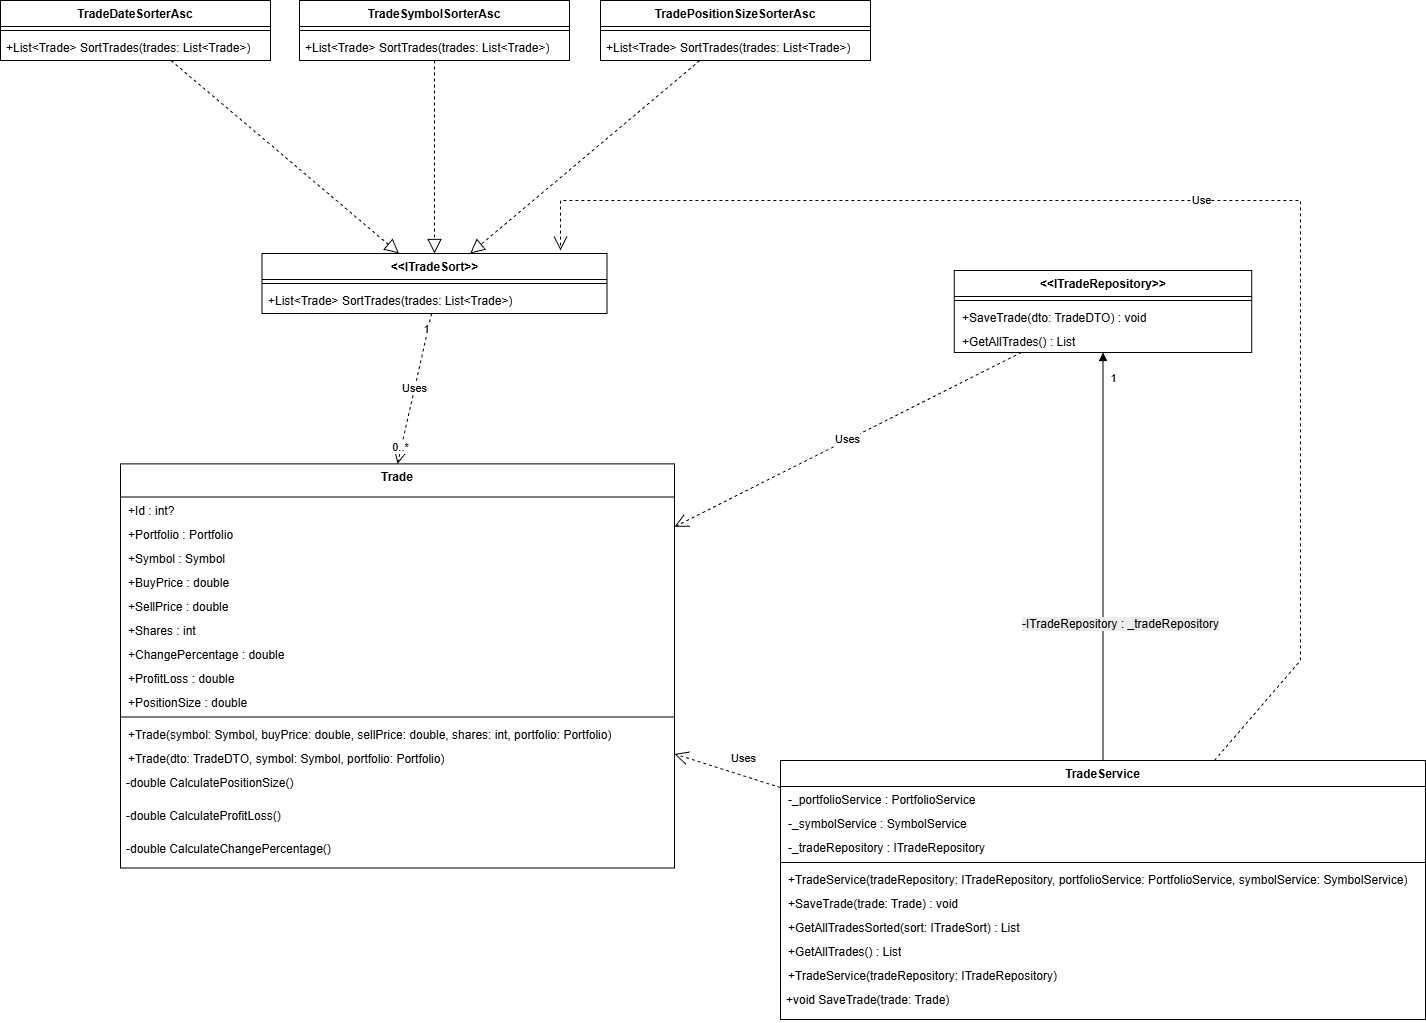

The diagram above was exported from draw.io. Its source (the exported page's mxGraphModel, read from the mxfile embedded in the PNG):
<mxGraphModel dx="2220" dy="1047" grid="1" gridSize="10" guides="1" tooltips="1" connect="1" arrows="1" fold="1" page="1" pageScale="1" pageWidth="827" pageHeight="1169" math="0" shadow="0">
  <root>
    <mxCell id="0" />
    <mxCell id="1" parent="0" />
    <mxCell id="kvz_oDA--VYjSp1q4y6y-1" parent="1" style="swimlane;fontStyle=1;align=center;verticalAlign=top;childLayout=stackLayout;horizontal=1;startSize=33.142857142857146;horizontalStack=0;resizeParent=1;resizeParentMax=0;resizeLast=0;collapsible=0;marginBottom=0;" value="Trade" vertex="1">
      <mxGeometry height="404.1428571428571" width="554" x="230" y="633.39" as="geometry" />
    </mxCell>
    <mxCell id="SLMsdbg7KdyQZ76PlIUw-1" parent="kvz_oDA--VYjSp1q4y6y-1" style="text;strokeColor=none;fillColor=none;align=left;verticalAlign=top;spacingLeft=6;spacingRight=6;overflow=hidden;rotatable=0;points=[[0,0.5],[1,0.5]];portConstraint=eastwest;whiteSpace=wrap;html=1;" value="+Id : int?" vertex="1">
      <mxGeometry height="24" width="554" y="33.142857142857146" as="geometry" />
    </mxCell>
    <mxCell id="SLMsdbg7KdyQZ76PlIUw-9" parent="kvz_oDA--VYjSp1q4y6y-1" style="text;strokeColor=none;fillColor=none;align=left;verticalAlign=top;spacingLeft=6;spacingRight=6;overflow=hidden;rotatable=0;points=[[0,0.5],[1,0.5]];portConstraint=eastwest;whiteSpace=wrap;html=1;" value="+Portfolio : Portfolio" vertex="1">
      <mxGeometry height="24" width="554" y="57.142857142857146" as="geometry" />
    </mxCell>
    <mxCell id="SLMsdbg7KdyQZ76PlIUw-2" parent="kvz_oDA--VYjSp1q4y6y-1" style="text;strokeColor=none;fillColor=none;align=left;verticalAlign=top;spacingLeft=6;spacingRight=6;overflow=hidden;rotatable=0;points=[[0,0.5],[1,0.5]];portConstraint=eastwest;whiteSpace=wrap;html=1;" value="+Symbol : Symbol" vertex="1">
      <mxGeometry height="24" width="554" y="81.14285714285714" as="geometry" />
    </mxCell>
    <mxCell id="SLMsdbg7KdyQZ76PlIUw-3" parent="kvz_oDA--VYjSp1q4y6y-1" style="text;strokeColor=none;fillColor=none;align=left;verticalAlign=top;spacingLeft=6;spacingRight=6;overflow=hidden;rotatable=0;points=[[0,0.5],[1,0.5]];portConstraint=eastwest;whiteSpace=wrap;html=1;" value="+BuyPrice : double" vertex="1">
      <mxGeometry height="24" width="554" y="105.14285714285714" as="geometry" />
    </mxCell>
    <mxCell id="SLMsdbg7KdyQZ76PlIUw-4" parent="kvz_oDA--VYjSp1q4y6y-1" style="text;strokeColor=none;fillColor=none;align=left;verticalAlign=top;spacingLeft=6;spacingRight=6;overflow=hidden;rotatable=0;points=[[0,0.5],[1,0.5]];portConstraint=eastwest;whiteSpace=wrap;html=1;" value="+SellPrice : double" vertex="1">
      <mxGeometry height="24" width="554" y="129.14285714285714" as="geometry" />
    </mxCell>
    <mxCell id="SLMsdbg7KdyQZ76PlIUw-5" parent="kvz_oDA--VYjSp1q4y6y-1" style="text;strokeColor=none;fillColor=none;align=left;verticalAlign=top;spacingLeft=6;spacingRight=6;overflow=hidden;rotatable=0;points=[[0,0.5],[1,0.5]];portConstraint=eastwest;whiteSpace=wrap;html=1;" value="+Shares : int" vertex="1">
      <mxGeometry height="24" width="554" y="153.14285714285714" as="geometry" />
    </mxCell>
    <mxCell id="SLMsdbg7KdyQZ76PlIUw-8" parent="kvz_oDA--VYjSp1q4y6y-1" style="text;strokeColor=none;fillColor=none;align=left;verticalAlign=top;spacingLeft=6;spacingRight=6;overflow=hidden;rotatable=0;points=[[0,0.5],[1,0.5]];portConstraint=eastwest;whiteSpace=wrap;html=1;" value="+ChangePercentage : double" vertex="1">
      <mxGeometry height="24" width="554" y="177.14285714285714" as="geometry" />
    </mxCell>
    <mxCell id="SLMsdbg7KdyQZ76PlIUw-7" parent="kvz_oDA--VYjSp1q4y6y-1" style="text;strokeColor=none;fillColor=none;align=left;verticalAlign=top;spacingLeft=6;spacingRight=6;overflow=hidden;rotatable=0;points=[[0,0.5],[1,0.5]];portConstraint=eastwest;whiteSpace=wrap;html=1;" value="+ProfitLoss : double" vertex="1">
      <mxGeometry height="24" width="554" y="201.14285714285714" as="geometry" />
    </mxCell>
    <mxCell id="SLMsdbg7KdyQZ76PlIUw-6" parent="kvz_oDA--VYjSp1q4y6y-1" style="text;strokeColor=none;fillColor=none;align=left;verticalAlign=top;spacingLeft=6;spacingRight=6;overflow=hidden;rotatable=0;points=[[0,0.5],[1,0.5]];portConstraint=eastwest;whiteSpace=wrap;html=1;" value="+PositionSize : double" vertex="1">
      <mxGeometry height="24" width="554" y="225.14285714285714" as="geometry" />
    </mxCell>
    <mxCell id="kvz_oDA--VYjSp1q4y6y-11" parent="kvz_oDA--VYjSp1q4y6y-1" style="line;strokeWidth=1;fillColor=none;align=left;verticalAlign=middle;spacingTop=-1;spacingLeft=3;spacingRight=3;rotatable=0;labelPosition=right;points=[];portConstraint=eastwest;strokeColor=inherit;" vertex="1">
      <mxGeometry height="8" width="554" y="249.14285714285714" as="geometry" />
    </mxCell>
    <mxCell id="SLMsdbg7KdyQZ76PlIUw-10" parent="kvz_oDA--VYjSp1q4y6y-1" style="text;strokeColor=none;fillColor=none;align=left;verticalAlign=top;spacingLeft=6;spacingRight=6;overflow=hidden;rotatable=0;points=[[0,0.5],[1,0.5]];portConstraint=eastwest;whiteSpace=wrap;html=1;" value="+Trade(symbol: Symbol, buyPrice: double, sellPrice: double, shares: int, portfolio: Portfolio)" vertex="1">
      <mxGeometry height="24" width="554" y="257.1428571428571" as="geometry" />
    </mxCell>
    <mxCell id="SLMsdbg7KdyQZ76PlIUw-11" parent="kvz_oDA--VYjSp1q4y6y-1" style="text;strokeColor=none;fillColor=none;align=left;verticalAlign=top;spacingLeft=6;spacingRight=6;overflow=hidden;rotatable=0;points=[[0,0.5],[1,0.5]];portConstraint=eastwest;whiteSpace=wrap;html=1;" value="+Trade(dto: TradeDTO, symbol: Symbol, portfolio: Portfolio)" vertex="1">
      <mxGeometry height="24" width="554" y="281.1428571428571" as="geometry" />
    </mxCell>
    <mxCell id="kvz_oDA--VYjSp1q4y6y-14" parent="kvz_oDA--VYjSp1q4y6y-1" style="text;strokeColor=none;fillColor=none;align=left;verticalAlign=top;spacingLeft=4;spacingRight=4;overflow=hidden;rotatable=0;points=[[0,0.5],[1,0.5]];portConstraint=eastwest;" value="-double CalculatePositionSize()" vertex="1">
      <mxGeometry height="33" width="554" y="305.1428571428571" as="geometry" />
    </mxCell>
    <mxCell id="kvz_oDA--VYjSp1q4y6y-15" parent="kvz_oDA--VYjSp1q4y6y-1" style="text;strokeColor=none;fillColor=none;align=left;verticalAlign=top;spacingLeft=4;spacingRight=4;overflow=hidden;rotatable=0;points=[[0,0.5],[1,0.5]];portConstraint=eastwest;" value="-double CalculateProfitLoss()" vertex="1">
      <mxGeometry height="33" width="554" y="338.1428571428571" as="geometry" />
    </mxCell>
    <mxCell id="kvz_oDA--VYjSp1q4y6y-16" parent="kvz_oDA--VYjSp1q4y6y-1" style="text;strokeColor=none;fillColor=none;align=left;verticalAlign=top;spacingLeft=4;spacingRight=4;overflow=hidden;rotatable=0;points=[[0,0.5],[1,0.5]];portConstraint=eastwest;" value="-double CalculateChangePercentage()" vertex="1">
      <mxGeometry height="33" width="554" y="371.1428571428571" as="geometry" />
    </mxCell>
    <mxCell id="kvz_oDA--VYjSp1q4y6y-17" parent="1" style="swimlane;fontStyle=1;align=center;verticalAlign=top;childLayout=stackLayout;horizontal=1;startSize=26;horizontalStack=0;resizeParent=1;resizeParentMax=0;resizeLast=0;collapsible=1;marginBottom=0;whiteSpace=wrap;html=1;" value="TradeService" vertex="1">
      <mxGeometry height="259" width="645" x="890" y="930" as="geometry" />
    </mxCell>
    <mxCell id="SLMsdbg7KdyQZ76PlIUw-33" parent="kvz_oDA--VYjSp1q4y6y-17" style="text;strokeColor=none;fillColor=none;align=left;verticalAlign=top;spacingLeft=6;spacingRight=6;overflow=hidden;rotatable=0;points=[[0,0.5],[1,0.5]];portConstraint=eastwest;whiteSpace=wrap;html=1;" value="-_portfolioService : PortfolioService" vertex="1">
      <mxGeometry height="24" width="645" y="26" as="geometry" />
    </mxCell>
    <mxCell id="SLMsdbg7KdyQZ76PlIUw-32" parent="kvz_oDA--VYjSp1q4y6y-17" style="text;strokeColor=none;fillColor=none;align=left;verticalAlign=top;spacingLeft=6;spacingRight=6;overflow=hidden;rotatable=0;points=[[0,0.5],[1,0.5]];portConstraint=eastwest;whiteSpace=wrap;html=1;" value="-_symbolService : SymbolService" vertex="1">
      <mxGeometry height="24" width="645" y="50" as="geometry" />
    </mxCell>
    <mxCell id="SLMsdbg7KdyQZ76PlIUw-31" parent="kvz_oDA--VYjSp1q4y6y-17" style="text;strokeColor=none;fillColor=none;align=left;verticalAlign=top;spacingLeft=6;spacingRight=6;overflow=hidden;rotatable=0;points=[[0,0.5],[1,0.5]];portConstraint=eastwest;whiteSpace=wrap;html=1;" value="-_tradeRepository : ITradeRepository" vertex="1">
      <mxGeometry height="24" width="645" y="74" as="geometry" />
    </mxCell>
    <mxCell id="kvz_oDA--VYjSp1q4y6y-19" parent="kvz_oDA--VYjSp1q4y6y-17" style="line;strokeWidth=1;fillColor=none;align=left;verticalAlign=middle;spacingTop=-1;spacingLeft=3;spacingRight=3;rotatable=0;labelPosition=right;points=[];portConstraint=eastwest;strokeColor=inherit;" value="" vertex="1">
      <mxGeometry height="8" width="645" y="98" as="geometry" />
    </mxCell>
    <mxCell id="SLMsdbg7KdyQZ76PlIUw-34" parent="kvz_oDA--VYjSp1q4y6y-17" style="text;strokeColor=none;fillColor=none;align=left;verticalAlign=top;spacingLeft=6;spacingRight=6;overflow=hidden;rotatable=0;points=[[0,0.5],[1,0.5]];portConstraint=eastwest;whiteSpace=wrap;html=1;" value="+TradeService(tradeRepository: ITradeRepository, portfolioService: PortfolioService, symbolService: SymbolService)" vertex="1">
      <mxGeometry height="24" width="645" y="106" as="geometry" />
    </mxCell>
    <mxCell id="SLMsdbg7KdyQZ76PlIUw-38" parent="kvz_oDA--VYjSp1q4y6y-17" style="text;strokeColor=none;fillColor=none;align=left;verticalAlign=top;spacingLeft=6;spacingRight=6;overflow=hidden;rotatable=0;points=[[0,0.5],[1,0.5]];portConstraint=eastwest;whiteSpace=wrap;html=1;" value="+SaveTrade(trade: Trade) : void" vertex="1">
      <mxGeometry height="24" width="645" y="130" as="geometry" />
    </mxCell>
    <mxCell id="SLMsdbg7KdyQZ76PlIUw-37" parent="kvz_oDA--VYjSp1q4y6y-17" style="text;strokeColor=none;fillColor=none;align=left;verticalAlign=top;spacingLeft=6;spacingRight=6;overflow=hidden;rotatable=0;points=[[0,0.5],[1,0.5]];portConstraint=eastwest;whiteSpace=wrap;html=1;" value="+GetAllTradesSorted(sort: ITradeSort) : List&lt;Trade&gt;" vertex="1">
      <mxGeometry height="24" width="645" y="154" as="geometry" />
    </mxCell>
    <mxCell id="SLMsdbg7KdyQZ76PlIUw-36" parent="kvz_oDA--VYjSp1q4y6y-17" style="text;strokeColor=none;fillColor=none;align=left;verticalAlign=top;spacingLeft=6;spacingRight=6;overflow=hidden;rotatable=0;points=[[0,0.5],[1,0.5]];portConstraint=eastwest;whiteSpace=wrap;html=1;" value="+GetAllTrades() : List&lt;Trade&gt;" vertex="1">
      <mxGeometry height="24" width="645" y="178" as="geometry" />
    </mxCell>
    <mxCell id="SLMsdbg7KdyQZ76PlIUw-35" parent="kvz_oDA--VYjSp1q4y6y-17" style="text;strokeColor=none;fillColor=none;align=left;verticalAlign=top;spacingLeft=6;spacingRight=6;overflow=hidden;rotatable=0;points=[[0,0.5],[1,0.5]];portConstraint=eastwest;whiteSpace=wrap;html=1;" value="+TradeService(tradeRepository: ITradeRepository)" vertex="1">
      <mxGeometry height="24" width="645" y="202" as="geometry" />
    </mxCell>
    <mxCell id="kvz_oDA--VYjSp1q4y6y-24" parent="kvz_oDA--VYjSp1q4y6y-17" style="text;strokeColor=none;fillColor=none;align=left;verticalAlign=top;spacingLeft=4;spacingRight=4;overflow=hidden;rotatable=0;points=[[0,0.5],[1,0.5]];portConstraint=eastwest;" value="+void SaveTrade(trade: Trade)" vertex="1">
      <mxGeometry height="33" width="645" y="226" as="geometry" />
    </mxCell>
    <mxCell id="kvz_oDA--VYjSp1q4y6y-25" parent="1" style="swimlane;fontStyle=1;align=center;verticalAlign=top;childLayout=stackLayout;horizontal=1;startSize=26;horizontalStack=0;resizeParent=1;resizeParentMax=0;resizeLast=0;collapsible=1;marginBottom=0;whiteSpace=wrap;html=1;" value="&amp;lt;&amp;lt;ITradeRepository&amp;gt;&amp;gt;" vertex="1">
      <mxGeometry height="82" width="297.5" x="1063.75" y="440" as="geometry" />
    </mxCell>
    <mxCell id="kvz_oDA--VYjSp1q4y6y-26" parent="kvz_oDA--VYjSp1q4y6y-25" style="line;strokeWidth=1;fillColor=none;align=left;verticalAlign=middle;spacingTop=-1;spacingLeft=3;spacingRight=3;rotatable=0;labelPosition=right;points=[];portConstraint=eastwest;strokeColor=inherit;" value="" vertex="1">
      <mxGeometry height="8" width="297.5" y="26" as="geometry" />
    </mxCell>
    <mxCell id="SLMsdbg7KdyQZ76PlIUw-41" parent="kvz_oDA--VYjSp1q4y6y-25" style="text;strokeColor=none;fillColor=none;align=left;verticalAlign=top;spacingLeft=6;spacingRight=6;overflow=hidden;rotatable=0;points=[[0,0.5],[1,0.5]];portConstraint=eastwest;whiteSpace=wrap;html=1;" value="+SaveTrade(dto: TradeDTO) : void" vertex="1">
      <mxGeometry height="24" width="297.5" y="34" as="geometry" />
    </mxCell>
    <mxCell id="SLMsdbg7KdyQZ76PlIUw-40" parent="kvz_oDA--VYjSp1q4y6y-25" style="text;strokeColor=none;fillColor=none;align=left;verticalAlign=top;spacingLeft=6;spacingRight=6;overflow=hidden;rotatable=0;points=[[0,0.5],[1,0.5]];portConstraint=eastwest;whiteSpace=wrap;html=1;" value="+GetAllTrades() : List&lt;TradeDTO&gt;" vertex="1">
      <mxGeometry height="24" width="297.5" y="58" as="geometry" />
    </mxCell>
    <mxCell id="kvz_oDA--VYjSp1q4y6y-30" edge="1" parent="1" source="kvz_oDA--VYjSp1q4y6y-25" style="endArrow=open;endSize=12;dashed=1;html=1;rounded=0;" target="kvz_oDA--VYjSp1q4y6y-1" value="Uses">
      <mxGeometry relative="1" width="160" as="geometry">
        <mxPoint x="890" y="730" as="sourcePoint" />
        <mxPoint x="1020" y="730" as="targetPoint" />
      </mxGeometry>
    </mxCell>
    <mxCell id="kvz_oDA--VYjSp1q4y6y-33" edge="1" parent="1" source="kvz_oDA--VYjSp1q4y6y-17" style="endArrow=block;endFill=1;html=1;edgeStyle=orthogonalEdgeStyle;align=left;verticalAlign=top;rounded=0;" target="kvz_oDA--VYjSp1q4y6y-25" value="&lt;span style=&quot;font-size: 12px; background-color: rgb(236, 236, 236);&quot;&gt;-ITradeRepository : _tradeRepository&lt;/span&gt;">
      <mxGeometry relative="1" x="-0.2647" y="83" as="geometry">
        <mxPoint y="1" as="offset" />
        <mxPoint x="1110" y="610" as="sourcePoint" />
        <mxPoint x="1270" y="610" as="targetPoint" />
      </mxGeometry>
    </mxCell>
    <mxCell id="kvz_oDA--VYjSp1q4y6y-35" connectable="0" parent="kvz_oDA--VYjSp1q4y6y-33" style="edgeLabel;html=1;align=center;verticalAlign=middle;resizable=0;points=[];" value="1" vertex="1">
      <mxGeometry relative="1" x="0.877" y="1" as="geometry">
        <mxPoint x="11" as="offset" />
      </mxGeometry>
    </mxCell>
    <mxCell id="kvz_oDA--VYjSp1q4y6y-36" parent="1" style="swimlane;fontStyle=1;align=center;verticalAlign=top;childLayout=stackLayout;horizontal=1;startSize=26;horizontalStack=0;resizeParent=1;resizeParentMax=0;resizeLast=0;collapsible=1;marginBottom=0;whiteSpace=wrap;html=1;" value="TradeSymbolSorterAsc" vertex="1">
      <mxGeometry height="60" width="270" x="409" y="170" as="geometry" />
    </mxCell>
    <mxCell id="kvz_oDA--VYjSp1q4y6y-37" parent="kvz_oDA--VYjSp1q4y6y-36" style="line;strokeWidth=1;fillColor=none;align=left;verticalAlign=middle;spacingTop=-1;spacingLeft=3;spacingRight=3;rotatable=0;labelPosition=right;points=[];portConstraint=eastwest;strokeColor=inherit;" value="" vertex="1">
      <mxGeometry height="8" width="270" y="26" as="geometry" />
    </mxCell>
    <mxCell id="kvz_oDA--VYjSp1q4y6y-38" parent="kvz_oDA--VYjSp1q4y6y-36" style="text;strokeColor=none;fillColor=none;align=left;verticalAlign=top;spacingLeft=4;spacingRight=4;overflow=hidden;rotatable=0;points=[[0,0.5],[1,0.5]];portConstraint=eastwest;whiteSpace=wrap;html=1;" value="+List&amp;lt;Trade&amp;gt; SortTrades(trades: List&amp;lt;Trade&amp;gt;)" vertex="1">
      <mxGeometry height="26" width="270" y="34" as="geometry" />
    </mxCell>
    <mxCell id="kvz_oDA--VYjSp1q4y6y-39" parent="1" style="swimlane;fontStyle=1;align=center;verticalAlign=top;childLayout=stackLayout;horizontal=1;startSize=26;horizontalStack=0;resizeParent=1;resizeParentMax=0;resizeLast=0;collapsible=1;marginBottom=0;whiteSpace=wrap;html=1;" value="&amp;lt;&amp;lt;ITradeSort&amp;gt;&amp;gt;" vertex="1">
      <mxGeometry height="60" width="345" x="371.5" y="423" as="geometry" />
    </mxCell>
    <mxCell id="kvz_oDA--VYjSp1q4y6y-40" parent="kvz_oDA--VYjSp1q4y6y-39" style="line;strokeWidth=1;fillColor=none;align=left;verticalAlign=middle;spacingTop=-1;spacingLeft=3;spacingRight=3;rotatable=0;labelPosition=right;points=[];portConstraint=eastwest;strokeColor=inherit;" value="" vertex="1">
      <mxGeometry height="8" width="345" y="26" as="geometry" />
    </mxCell>
    <mxCell id="kvz_oDA--VYjSp1q4y6y-41" parent="kvz_oDA--VYjSp1q4y6y-39" style="text;strokeColor=none;fillColor=none;align=left;verticalAlign=top;spacingLeft=4;spacingRight=4;overflow=hidden;rotatable=0;points=[[0,0.5],[1,0.5]];portConstraint=eastwest;whiteSpace=wrap;html=1;" value="+List&amp;lt;Trade&amp;gt; SortTrades(trades: List&amp;lt;Trade&amp;gt;)" vertex="1">
      <mxGeometry height="26" width="345" y="34" as="geometry" />
    </mxCell>
    <mxCell id="kvz_oDA--VYjSp1q4y6y-42" edge="1" parent="1" source="kvz_oDA--VYjSp1q4y6y-41" style="endArrow=open;endSize=12;dashed=1;html=1;rounded=0;entryX=0.5;entryY=0;entryDx=0;entryDy=0;" target="kvz_oDA--VYjSp1q4y6y-1" value="Uses">
      <mxGeometry relative="1" width="160" as="geometry">
        <mxPoint x="550" y="520" as="sourcePoint" />
        <mxPoint x="540" y="518" as="targetPoint" />
      </mxGeometry>
    </mxCell>
    <mxCell id="kvz_oDA--VYjSp1q4y6y-43" connectable="0" parent="kvz_oDA--VYjSp1q4y6y-42" style="edgeLabel;html=1;align=center;verticalAlign=middle;resizable=0;points=[];" value="0..*" vertex="1">
      <mxGeometry relative="1" x="0.7875" y="-1" as="geometry">
        <mxPoint as="offset" />
      </mxGeometry>
    </mxCell>
    <mxCell id="kvz_oDA--VYjSp1q4y6y-44" connectable="0" parent="kvz_oDA--VYjSp1q4y6y-42" style="edgeLabel;html=1;align=center;verticalAlign=middle;resizable=0;points=[];" value="1" vertex="1">
      <mxGeometry relative="1" x="-0.7911" y="-2" as="geometry">
        <mxPoint as="offset" />
      </mxGeometry>
    </mxCell>
    <mxCell id="kvz_oDA--VYjSp1q4y6y-45" parent="1" style="swimlane;fontStyle=1;align=center;verticalAlign=top;childLayout=stackLayout;horizontal=1;startSize=26;horizontalStack=0;resizeParent=1;resizeParentMax=0;resizeLast=0;collapsible=1;marginBottom=0;whiteSpace=wrap;html=1;" value="TradePositionSizeSorterAsc" vertex="1">
      <mxGeometry height="60" width="270" x="710" y="170" as="geometry" />
    </mxCell>
    <mxCell id="kvz_oDA--VYjSp1q4y6y-46" parent="kvz_oDA--VYjSp1q4y6y-45" style="line;strokeWidth=1;fillColor=none;align=left;verticalAlign=middle;spacingTop=-1;spacingLeft=3;spacingRight=3;rotatable=0;labelPosition=right;points=[];portConstraint=eastwest;strokeColor=inherit;" value="" vertex="1">
      <mxGeometry height="8" width="270" y="26" as="geometry" />
    </mxCell>
    <mxCell id="kvz_oDA--VYjSp1q4y6y-47" parent="kvz_oDA--VYjSp1q4y6y-45" style="text;strokeColor=none;fillColor=none;align=left;verticalAlign=top;spacingLeft=4;spacingRight=4;overflow=hidden;rotatable=0;points=[[0,0.5],[1,0.5]];portConstraint=eastwest;whiteSpace=wrap;html=1;" value="+List&amp;lt;Trade&amp;gt; SortTrades(trades: List&amp;lt;Trade&amp;gt;)" vertex="1">
      <mxGeometry height="26" width="270" y="34" as="geometry" />
    </mxCell>
    <mxCell id="kvz_oDA--VYjSp1q4y6y-48" edge="1" parent="1" source="kvz_oDA--VYjSp1q4y6y-17" style="endArrow=open;endSize=12;dashed=1;html=1;rounded=0;" value="Use">
      <mxGeometry relative="1" width="160" as="geometry">
        <Array as="points">
          <mxPoint x="1410" y="830" />
          <mxPoint x="1410" y="370" />
          <mxPoint x="670" y="370" />
        </Array>
        <mxPoint x="770" y="630" as="sourcePoint" />
        <mxPoint x="670" y="420" as="targetPoint" />
      </mxGeometry>
    </mxCell>
    <mxCell id="kvz_oDA--VYjSp1q4y6y-49" parent="1" style="swimlane;fontStyle=1;align=center;verticalAlign=top;childLayout=stackLayout;horizontal=1;startSize=26;horizontalStack=0;resizeParent=1;resizeParentMax=0;resizeLast=0;collapsible=1;marginBottom=0;whiteSpace=wrap;html=1;" value="TradeDateSorterAsc" vertex="1">
      <mxGeometry height="60" width="270" x="110" y="170" as="geometry" />
    </mxCell>
    <mxCell id="kvz_oDA--VYjSp1q4y6y-50" parent="kvz_oDA--VYjSp1q4y6y-49" style="line;strokeWidth=1;fillColor=none;align=left;verticalAlign=middle;spacingTop=-1;spacingLeft=3;spacingRight=3;rotatable=0;labelPosition=right;points=[];portConstraint=eastwest;strokeColor=inherit;" value="" vertex="1">
      <mxGeometry height="8" width="270" y="26" as="geometry" />
    </mxCell>
    <mxCell id="kvz_oDA--VYjSp1q4y6y-51" parent="kvz_oDA--VYjSp1q4y6y-49" style="text;strokeColor=none;fillColor=none;align=left;verticalAlign=top;spacingLeft=4;spacingRight=4;overflow=hidden;rotatable=0;points=[[0,0.5],[1,0.5]];portConstraint=eastwest;whiteSpace=wrap;html=1;" value="+List&amp;lt;Trade&amp;gt; SortTrades(trades: List&amp;lt;Trade&amp;gt;)" vertex="1">
      <mxGeometry height="26" width="270" y="34" as="geometry" />
    </mxCell>
    <mxCell id="kvz_oDA--VYjSp1q4y6y-52" edge="1" parent="1" source="kvz_oDA--VYjSp1q4y6y-49" style="endArrow=block;dashed=1;endFill=0;endSize=12;html=1;rounded=0;" target="kvz_oDA--VYjSp1q4y6y-39" value="">
      <mxGeometry relative="1" width="160" as="geometry">
        <mxPoint x="630" y="370" as="sourcePoint" />
        <mxPoint x="790" y="370" as="targetPoint" />
      </mxGeometry>
    </mxCell>
    <mxCell id="kvz_oDA--VYjSp1q4y6y-53" edge="1" parent="1" source="kvz_oDA--VYjSp1q4y6y-45" style="endArrow=block;dashed=1;endFill=0;endSize=12;html=1;rounded=0;" target="kvz_oDA--VYjSp1q4y6y-39" value="">
      <mxGeometry relative="1" width="160" as="geometry">
        <mxPoint x="400" y="380" as="sourcePoint" />
        <mxPoint x="811" y="573" as="targetPoint" />
      </mxGeometry>
    </mxCell>
    <mxCell id="kvz_oDA--VYjSp1q4y6y-54" edge="1" parent="1" source="kvz_oDA--VYjSp1q4y6y-36" style="endArrow=block;dashed=1;endFill=0;endSize=12;html=1;rounded=0;" target="kvz_oDA--VYjSp1q4y6y-39" value="">
      <mxGeometry relative="1" width="160" as="geometry">
        <mxPoint x="400" y="380" as="sourcePoint" />
        <mxPoint x="811" y="573" as="targetPoint" />
      </mxGeometry>
    </mxCell>
    <mxCell id="kvz_oDA--VYjSp1q4y6y-55" edge="1" parent="1" source="kvz_oDA--VYjSp1q4y6y-17" style="endArrow=open;endSize=12;dashed=1;html=1;rounded=0;" target="kvz_oDA--VYjSp1q4y6y-1" value="">
      <mxGeometry relative="1" width="160" as="geometry">
        <mxPoint x="979" y="620" as="sourcePoint" />
        <mxPoint x="810" y="766" as="targetPoint" />
      </mxGeometry>
    </mxCell>
    <mxCell id="kvz_oDA--VYjSp1q4y6y-56" connectable="0" parent="kvz_oDA--VYjSp1q4y6y-55" style="edgeLabel;html=1;align=center;verticalAlign=middle;resizable=0;points=[];" value="Uses" vertex="1">
      <mxGeometry relative="1" x="-0.2866" y="-2" as="geometry">
        <mxPoint y="-16" as="offset" />
      </mxGeometry>
    </mxCell>
  </root>
</mxGraphModel>